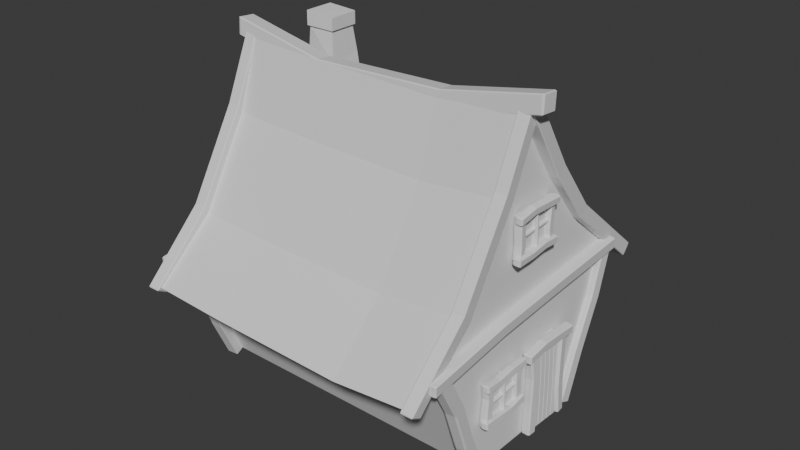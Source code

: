 # Source: lowPolyHouseV1.blend  (saved by Blender 4.2.66; exported with 4.5.12 LTS)
import bpy
from mathutils import Matrix  # noqa: F401  (used for matrix-valued properties, if any)

bpy.ops.wm.read_factory_settings(use_empty=True)
scene = bpy.context.scene
scene.name = 'Scene'

# ---- collections
col_collection = bpy.data.collections.new('Collection'); scene.collection.children.link(col_collection)

# ---- materials (node trees are filled in below, after node groups)
mat_material = bpy.data.materials.new('Material')
mat_material.alpha_threshold = 0.0
mat_material.roughness = 0.5
mat_material.line_color = (0.0, 0.0, 0.0, 1.0)

# ---- material node trees
mat_material.use_nodes = True; mat_material.node_tree.nodes.clear()
_N = mat_material.node_tree.nodes; _L = mat_material.node_tree.links
n0 = _N.new('ShaderNodeOutputMaterial'); n0.name = 'Material Output'; n0.location = (300, 300)
n1 = _N.new('ShaderNodeBsdfPrincipled'); n1.name = 'Principled BSDF'; n1.location = (10, 300)
n1.inputs[3].default_value = 1.45
_L.new(n1.outputs[0], n0.inputs[0])
n0.is_active_output = True

# ---- world
world_world = bpy.data.worlds.new('World'); scene.world = world_world
world_world.use_nodes = True; world_world.node_tree.nodes.clear()
_N = world_world.node_tree.nodes; _L = world_world.node_tree.links
n0 = _N.new('ShaderNodeOutputWorld'); n0.name = 'World Output'; n0.location = (300, 300)
n1 = _N.new('ShaderNodeBackground'); n1.name = 'Background'; n1.location = (10, 300)
n1.inputs[0].default_value = (0.05088, 0.05088, 0.05088, 1.0)
_L.new(n1.outputs[0], n0.inputs[0])
n0.is_active_output = True
world_world.color = (0.05088, 0.05088, 0.05088)
world_world.sun_shadow_jitter_overblur = 0.0

# ---- meshes
me_cube_005 = bpy.data.meshes.new('Cube.005')
me_cube_005.from_pydata([(0.09038, 0.09038, 2.002), (0.09038, 0.09038, 0.001749), (0.09038, -0.09038, 2.002), (0.09038, -0.09038, 0.001749), (-0.09038, 0.09038, 2.002), (-0.09038, 0.09038, 0.001749), (-0.09038, -0.09038, 2.002), (-0.09038, -0.09038, 0.001749), (0.09038, 0.1395, 1.335), (0.09038, 0.09376, 0.6684), (-0.09038, -0.08701, 0.6684), (-0.09038, -0.04127, 1.335), (0.09038, -0.04127, 1.335), (0.09038, -0.08701, 0.6684), (-0.09038, 0.1395, 1.335), (-0.09038, 0.09376, 0.6684)], [], [(0, 4, 6, 2), (12, 2, 6, 11), (11, 6, 4, 14), (5, 1, 3, 7), (8, 0, 2, 12), (14, 4, 0, 8), (5, 15, 9, 1), (15, 14, 8, 9), (1, 9, 13, 3), (9, 8, 12, 13), (7, 10, 15, 5), (10, 11, 14, 15), (3, 13, 10, 7), (13, 12, 11, 10)])
_uv = me_cube_005.uv_layers.new(name='UVMap')
_uv.uv.foreach_set('vector', [0.625, 0.5, 0.875, 0.5, 0.875, 0.75, 0.625, 0.75, 0.5417, 0.75, 0.625, 0.75, 0.625, 1.0, 0.5417, 1.0, 0.5417, 0.0, 0.625, 0.0, 0.625, 0.25, 0.5417, 0.25, 0.125, 0.5, 0.375, 0.5, 0.375, 0.75, 0.125, 0.75, 0.5417, 0.5, 0.625, 0.5, 0.625, 0.75, 0.5417, 0.75, 0.5417, 0.25, 0.625, 0.25, 0.625, 0.5, 0.5417, 0.5, 0.375, 0.25, 0.4583, 0.25, 0.4583, 0.5, 0.375, 0.5, 0.4583, 0.25, 0.5417, 0.25, 0.5417, 0.5, 0.4583, 0.5, 0.375, 0.5, 0.4583, 0.5, 0.4583, 0.75, 0.375, 0.75, 0.4583, 0.5, 0.5417, 0.5, 0.5417, 0.75, 0.4583, 0.75, 0.375, 0.0, 0.4583, 0.0, 0.4583, 0.25, 0.375, 0.25, 0.4583, 0.0, 0.5417, 0.0, 0.5417, 0.25, 0.4583, 0.25, 0.375, 0.75, 0.4583, 0.75, 0.4583, 1.0, 0.375, 1.0, 0.4583, 0.75, 0.5417, 0.75, 0.5417, 1.0, 0.4583, 1.0])
me_cube_005.materials.append(mat_material)
me_cube_005.use_mirror_vertex_groups = False
me_cube_005.update()
me_cube_006 = bpy.data.meshes.new('Cube.006')
me_cube_006.from_pydata([(0.09038, 0.09038, 2.002), (0.09038, 0.09038, 0.001749), (0.09038, -0.09038, 2.002), (0.09038, -0.09038, 0.001749), (-0.09038, 0.09038, 2.002), (-0.09038, 0.09038, 0.001749), (-0.09038, -0.09038, 2.002), (-0.09038, -0.09038, 0.001749), (0.09038, 0.1395, 1.335), (0.09038, 0.09376, 0.6684), (-0.09038, -0.08701, 0.6684), (-0.09038, -0.04127, 1.335), (0.09038, -0.04127, 1.335), (0.09038, -0.08701, 0.6684), (-0.09038, 0.1395, 1.335), (-0.09038, 0.09376, 0.6684)], [], [(0, 4, 6, 2), (12, 2, 6, 11), (11, 6, 4, 14), (5, 1, 3, 7), (8, 0, 2, 12), (14, 4, 0, 8), (5, 15, 9, 1), (15, 14, 8, 9), (1, 9, 13, 3), (9, 8, 12, 13), (7, 10, 15, 5), (10, 11, 14, 15), (3, 13, 10, 7), (13, 12, 11, 10)])
_uv = me_cube_006.uv_layers.new(name='UVMap')
_uv.uv.foreach_set('vector', [0.625, 0.5, 0.875, 0.5, 0.875, 0.75, 0.625, 0.75, 0.5417, 0.75, 0.625, 0.75, 0.625, 1.0, 0.5417, 1.0, 0.5417, 0.0, 0.625, 0.0, 0.625, 0.25, 0.5417, 0.25, 0.125, 0.5, 0.375, 0.5, 0.375, 0.75, 0.125, 0.75, 0.5417, 0.5, 0.625, 0.5, 0.625, 0.75, 0.5417, 0.75, 0.5417, 0.25, 0.625, 0.25, 0.625, 0.5, 0.5417, 0.5, 0.375, 0.25, 0.4583, 0.25, 0.4583, 0.5, 0.375, 0.5, 0.4583, 0.25, 0.5417, 0.25, 0.5417, 0.5, 0.4583, 0.5, 0.375, 0.5, 0.4583, 0.5, 0.4583, 0.75, 0.375, 0.75, 0.4583, 0.5, 0.5417, 0.5, 0.5417, 0.75, 0.4583, 0.75, 0.375, 0.0, 0.4583, 0.0, 0.4583, 0.25, 0.375, 0.25, 0.4583, 0.0, 0.5417, 0.0, 0.5417, 0.25, 0.4583, 0.25, 0.375, 0.75, 0.4583, 0.75, 0.4583, 1.0, 0.375, 1.0, 0.4583, 0.75, 0.5417, 0.75, 0.5417, 1.0, 0.4583, 1.0])
me_cube_006.materials.append(mat_material)
me_cube_006.use_mirror_vertex_groups = False
me_cube_006.update()
me_cube_007 = bpy.data.meshes.new('Cube.007')
me_cube_007.from_pydata([(0.09038, 0.09038, 2.002), (0.09611, 0.02044, 0.07706), (0.09038, -0.09038, 2.002), (0.09611, -0.1603, 0.07706), (-0.09038, 0.09038, 2.002), (-0.08466, 0.02044, 0.07706), (-0.09038, -0.09038, 2.002), (-0.08466, -0.1603, 0.07706), (0.09038, 0.1395, 1.335), (0.09038, 0.09376, 0.6684), (-0.09038, -0.08701, 0.6684), (-0.09038, -0.04127, 1.335), (0.09038, -0.04127, 1.335), (0.09038, -0.08701, 0.6684), (-0.09038, 0.1395, 1.335), (-0.09038, 0.09376, 0.6684)], [], [(0, 4, 6, 2), (12, 2, 6, 11), (11, 6, 4, 14), (5, 1, 3, 7), (8, 0, 2, 12), (14, 4, 0, 8), (5, 15, 9, 1), (15, 14, 8, 9), (1, 9, 13, 3), (9, 8, 12, 13), (7, 10, 15, 5), (10, 11, 14, 15), (3, 13, 10, 7), (13, 12, 11, 10)])
_uv = me_cube_007.uv_layers.new(name='UVMap')
_uv.uv.foreach_set('vector', [0.625, 0.5, 0.875, 0.5, 0.875, 0.75, 0.625, 0.75, 0.5417, 0.75, 0.625, 0.75, 0.625, 1.0, 0.5417, 1.0, 0.5417, 0.0, 0.625, 0.0, 0.625, 0.25, 0.5417, 0.25, 0.125, 0.5, 0.375, 0.5, 0.375, 0.75, 0.125, 0.75, 0.5417, 0.5, 0.625, 0.5, 0.625, 0.75, 0.5417, 0.75, 0.5417, 0.25, 0.625, 0.25, 0.625, 0.5, 0.5417, 0.5, 0.375, 0.25, 0.4583, 0.25, 0.4583, 0.5, 0.375, 0.5, 0.4583, 0.25, 0.5417, 0.25, 0.5417, 0.5, 0.4583, 0.5, 0.375, 0.5, 0.4583, 0.5, 0.4583, 0.75, 0.375, 0.75, 0.4583, 0.5, 0.5417, 0.5, 0.5417, 0.75, 0.4583, 0.75, 0.375, 0.0, 0.4583, 0.0, 0.4583, 0.25, 0.375, 0.25, 0.4583, 0.0, 0.5417, 0.0, 0.5417, 0.25, 0.4583, 0.25, 0.375, 0.75, 0.4583, 0.75, 0.4583, 1.0, 0.375, 1.0, 0.4583, 0.75, 0.5417, 0.75, 0.5417, 1.0, 0.4583, 1.0])
me_cube_007.materials.append(mat_material)
me_cube_007.use_mirror_vertex_groups = False
me_cube_007.update()
me_cube_008 = bpy.data.meshes.new('Cube.008')
me_cube_008.from_pydata([(0.09038, 0.09038, 2.002), (0.1181, 0.2229, -0.3567), (0.09038, -0.09038, 2.002), (0.1181, 0.04209, -0.3567), (-0.09038, 0.09038, 2.002), (-0.06265, 0.2229, -0.3567), (-0.09038, -0.09038, 2.002), (-0.06265, 0.04209, -0.3567), (0.07598, -0.02703, 1.273), (0.07647, -0.04452, 0.6658), (-0.1043, -0.2253, 0.6658), (-0.1048, -0.2078, 1.273), (0.07598, -0.2078, 1.273), (0.07647, -0.2253, 0.6658), (-0.1048, -0.02703, 1.273), (-0.1043, -0.04452, 0.6658), (4.618, -0.2403, 2.064), (4.645, -0.1091, -0.2949), (4.618, -0.4211, 2.064), (4.645, -0.2899, -0.2949), (4.437, -0.2403, 2.064), (4.465, -0.1091, -0.2949), (4.437, -0.4211, 2.064), (4.465, -0.2899, -0.2949), (4.603, -0.3578, 1.336), (4.604, -0.3753, 0.7286), (4.423, -0.556, 0.7286), (4.423, -0.5385, 1.336), (4.603, -0.5385, 1.336), (4.604, -0.556, 0.7286), (4.423, -0.3578, 1.336), (4.423, -0.3753, 0.7286), (0.00596, 0.0152, 1.958), (4.444, -0.309, 2.02), (0.1103, 0.1539, -0.3037), (4.548, -0.1703, -0.2421), (1.211, -0.1353, 1.923), (3.28, -0.257, 1.976), (3.385, -0.1183, -0.2855), (1.315, 0.003393, -0.3384), (0.1039, -0.1238, 0.6511), (0.03096, -0.1048, 1.254), (4.469, -0.429, 1.316), (4.542, -0.448, 0.7127), (1.236, -0.2553, 1.22), (1.309, -0.2743, 0.6164), (3.305, -0.377, 1.272), (3.378, -0.3961, 0.6693)], [], [(0, 4, 6, 2), (12, 2, 6, 11), (11, 6, 4, 14), (5, 1, 3, 7), (8, 0, 2, 12), (14, 4, 0, 8), (5, 15, 9, 1), (15, 14, 8, 9), (1, 9, 13, 3), (9, 8, 12, 13), (7, 10, 15, 5), (10, 11, 14, 15), (3, 13, 10, 7), (13, 12, 11, 10), (16, 20, 22, 18), (28, 18, 22, 27), (27, 22, 20, 30), (21, 17, 19, 23), (24, 16, 18, 28), (30, 20, 16, 24), (21, 31, 25, 17), (31, 30, 24, 25), (17, 25, 29, 19), (25, 24, 28, 29), (23, 26, 31, 21), (26, 27, 30, 31), (19, 29, 26, 23), (29, 28, 27, 26), (47, 43, 35, 38), (40, 45, 39, 34), (45, 47, 38, 39), (36, 37, 46, 44), (44, 46, 47, 45), (32, 36, 44, 41), (41, 44, 45, 40), (37, 33, 42, 46), (46, 42, 43, 47)])
_uv = me_cube_008.uv_layers.new(name='UVMap')
_uv.uv.foreach_set('vector', [0.625, 0.5, 0.875, 0.5, 0.875, 0.75, 0.625, 0.75, 0.5417, 0.75, 0.625, 0.75, 0.625, 1.0, 0.5417, 1.0, 0.5417, 0.0, 0.625, 0.0, 0.625, 0.25, 0.5417, 0.25, 0.125, 0.5, 0.375, 0.5, 0.375, 0.75, 0.125, 0.75, 0.5417, 0.5, 0.625, 0.5, 0.625, 0.75, 0.5417, 0.75, 0.5417, 0.25, 0.625, 0.25, 0.625, 0.5, 0.5417, 0.5, 0.375, 0.25, 0.4583, 0.25, 0.4583, 0.5, 0.375, 0.5, 0.4583, 0.25, 0.5417, 0.25, 0.5417, 0.5, 0.4583, 0.5, 0.375, 0.5, 0.4583, 0.5, 0.4583, 0.75, 0.375, 0.75, 0.4583, 0.5, 0.5417, 0.5, 0.5417, 0.75, 0.4583, 0.75, 0.375, 0.0, 0.4583, 0.0, 0.4583, 0.25, 0.375, 0.25, 0.4583, 0.0, 0.5417, 0.0, 0.5417, 0.25, 0.4583, 0.25, 0.375, 0.75, 0.4583, 0.75, 0.4583, 1.0, 0.375, 1.0, 0.4583, 0.75, 0.5417, 0.75, 0.5417, 1.0, 0.4583, 1.0, 0.625, 0.5, 0.875, 0.5, 0.875, 0.75, 0.625, 0.75, 0.5417, 0.75, 0.625, 0.75, 0.625, 1.0, 0.5417, 1.0, 0.5417, 0.0, 0.625, 0.0, 0.625, 0.25, 0.5417, 0.25, 0.125, 0.5, 0.375, 0.5, 0.375, 0.75, 0.125, 0.75, 0.5417, 0.5, 0.625, 0.5, 0.625, 0.75, 0.5417, 0.75, 0.5417, 0.25, 0.625, 0.25, 0.625, 0.5, 0.5417, 0.5, 0.375, 0.25, 0.4583, 0.25, 0.4583, 0.5, 0.375, 0.5, 0.4583, 0.25, 0.5417, 0.25, 0.5417, 0.5, 0.4583, 0.5, 0.375, 0.5, 0.4583, 0.5, 0.4583, 0.75, 0.375, 0.75, 0.4583, 0.5, 0.5417, 0.5, 0.5417, 0.75, 0.4583, 0.75, 0.375, 0.0, 0.4583, 0.0, 0.4583, 0.25, 0.375, 0.25, 0.4583, 0.0, 0.5417, 0.0, 0.5417, 0.25, 0.4583, 0.25, 0.375, 0.75, 0.4583, 0.75, 0.4583, 1.0, 0.375, 1.0, 0.4583, 0.75, 0.5417, 0.75, 0.5417, 1.0, 0.4583, 1.0, 0.7383, 0.6667, 1.0, 0.6667, 1.0, 1.0, 0.7383, 1.0, 0.0, 0.6667, 0.3333, 0.6667, 0.3333, 1.0, 0.0, 1.0, 0.3333, 0.6667, 0.7383, 0.6667, 0.7383, 1.0, 0.3333, 1.0, 0.3333, 0.0, 0.7383, 0.0, 0.7383, 0.3333, 0.3333, 0.3333, 0.3333, 0.3333, 0.7383, 0.3333, 0.7383, 0.6667, 0.3333, 0.6667, 0.0, 0.0, 0.3333, 0.0, 0.3333, 0.3333, 0.0, 0.3333, 0.0, 0.3333, 0.3333, 0.3333, 0.3333, 0.6667, 0.0, 0.6667, 0.7383, 0.0, 1.0, 0.0, 1.0, 0.3333, 0.7383, 0.3333, 0.7383, 0.3333, 1.0, 0.3333, 1.0, 0.6667, 0.7383, 0.6667])
me_cube_008.materials.append(mat_material)
me_cube_008.use_mirror_vertex_groups = False
me_cube_008.update()
me_cube_010 = bpy.data.meshes.new('Cube.010')
me_cube_010.from_pydata([(0.08643, 0.1318, 1.828), (0.08728, 0.1409, 0.1828), (0.08643, -0.04892, 1.828), (0.08728, -0.03992, 0.1828), (-0.09434, 0.1318, 1.828), (-0.09349, 0.1409, 0.1828), (-0.09434, -0.04892, 1.828), (-0.09349, -0.03992, 0.1828), (0.1055, -0.05662, 1.334), (0.1037, -0.07956, 0.6673), (-0.07702, -0.2603, 0.6673), (-0.07526, -0.2374, 1.334), (0.1055, -0.2374, 1.334), (0.1037, -0.2603, 0.6673), (-0.07526, -0.05662, 1.334), (-0.07702, -0.07956, 0.6673), (-0.8878, -2.067, 1.756), (-0.1834, -3.346, 1.73), (-1.003, -2.131, 1.761), (-0.2985, -3.41, 1.735), (-0.8996, -2.068, 1.693), (-0.1952, -3.347, 1.667), (-1.015, -2.132, 1.698), (-0.3104, -3.411, 1.672), (-0.6217, -2.476, 1.746), (-0.4161, -2.919, 1.739), (-0.543, -2.984, 1.681), (-0.7487, -2.541, 1.688), (-0.7369, -2.54, 1.751), (-0.5312, -2.983, 1.744), (-0.6336, -2.477, 1.683), (-0.4279, -2.92, 1.675), (1.624, -1.695, 1.747), (1.192, -3.289, 1.731), (1.502, -1.662, 1.744), (1.07, -3.255, 1.727), (1.632, -1.695, 1.688), (1.2, -3.288, 1.672), (1.51, -1.662, 1.684), (1.078, -3.255, 1.668), (1.513, -2.235, 1.743), (1.338, -2.758, 1.737), (1.225, -2.725, 1.674), (1.399, -2.202, 1.68), (1.391, -2.202, 1.739), (1.216, -2.725, 1.733), (1.521, -2.235, 1.684), (1.347, -2.758, 1.678), (-1.089, -2.086, 1.765), (1.606, -1.641, 1.767), (-1.068, -2.207, 1.76), (1.627, -1.762, 1.762), (-1.091, -2.075, 1.706), (1.604, -1.63, 1.708), (-1.069, -2.196, 1.701), (1.626, -1.751, 1.703), (-0.1651, -1.889, 1.767), (0.7699, -1.756, 1.767), (0.7895, -1.866, 1.702), (-0.1456, -1.999, 1.703), (-0.1438, -2.01, 1.762), (0.7913, -1.877, 1.761), (-0.1669, -1.878, 1.708), (0.7682, -1.745, 1.708), (0.2957, -2.387, 1.77), (0.9824, -2.323, 1.77), (0.3079, -2.483, 1.766), (0.9947, -2.418, 1.766), (0.2946, -2.379, 1.723), (0.9814, -2.314, 1.724), (0.3069, -2.474, 1.719), (0.9936, -2.41, 1.719), (0.5287, -2.331, 1.771), (0.7681, -2.325, 1.77), (0.7793, -2.412, 1.719), (0.5399, -2.418, 1.72), (0.5409, -2.427, 1.767), (0.7803, -2.42, 1.766), (0.5276, -2.323, 1.725), (0.767, -2.316, 1.724), (0.9395, -3.284, 1.75), (0.8447, -2.361, 1.757), (1.035, -3.272, 1.746), (0.9406, -2.349, 1.753), (0.9318, -3.284, 1.703), (0.837, -2.361, 1.71), (1.028, -3.271, 1.7), (0.9329, -2.348, 1.707), (0.8808, -2.969, 1.753), (0.8561, -2.648, 1.755), (0.9442, -2.635, 1.705), (0.9689, -2.956, 1.703), (0.9766, -2.956, 1.75), (0.9519, -2.636, 1.751), (0.8731, -2.968, 1.707), (0.8483, -2.648, 1.708), (0.4543, -2.381, 1.756), (0.5491, -3.304, 1.751), (0.3585, -2.394, 1.753), (0.4532, -3.317, 1.748), (0.4614, -2.379, 1.71), (0.5562, -3.302, 1.705), (0.3656, -2.392, 1.706), (0.4603, -3.315, 1.701), (0.5212, -2.696, 1.755), (0.5378, -3.017, 1.753), (0.449, -3.027, 1.703), (0.4324, -2.706, 1.706), (0.4253, -2.708, 1.752), (0.4419, -3.029, 1.749), (0.5283, -2.694, 1.709), (0.5449, -3.015, 1.706), (-0.2444, -2.429, 1.754), (-0.2077, -2.868, 1.752), (-0.3236, -2.439, 1.751), (-0.2869, -2.878, 1.749), (-0.2385, -2.428, 1.716), (-0.2018, -2.866, 1.713), (-0.3177, -2.438, 1.713), (-0.281, -2.877, 1.71), (-0.2035, -2.577, 1.754), (-0.2042, -2.731, 1.753), (-0.2775, -2.739, 1.711), (-0.2768, -2.586, 1.713), (-0.2827, -2.588, 1.751), (-0.2834, -2.741, 1.75), (-0.1976, -2.576, 1.716), (-0.1983, -2.729, 1.714), (0.2436, -2.446, 1.766), (-0.3262, -2.499, 1.767), (0.2334, -2.366, 1.763), (-0.3364, -2.42, 1.764), (0.244, -2.451, 1.727), (-0.3259, -2.504, 1.728), (0.2338, -2.371, 1.725), (-0.3361, -2.425, 1.726), (0.04788, -2.461, 1.767), (-0.1484, -2.498, 1.766), (-0.1582, -2.423, 1.725), (0.03806, -2.387, 1.726), (0.03768, -2.382, 1.764), (-0.1586, -2.418, 1.764), (0.04825, -2.466, 1.728), (-0.148, -2.503, 1.728), (0.2729, -2.826, 1.763), (-0.2969, -2.879, 1.764), (0.2627, -2.747, 1.761), (-0.3071, -2.8, 1.762), (0.2733, -2.831, 1.725), (-0.2965, -2.884, 1.726), (0.2631, -2.752, 1.722), (-0.3067, -2.805, 1.723), (0.0796, -2.873, 1.764), (-0.1191, -2.878, 1.764), (-0.1289, -2.803, 1.723), (0.06977, -2.798, 1.723), (0.0694, -2.793, 1.762), (-0.1293, -2.798, 1.761), (0.07997, -2.878, 1.726), (-0.1187, -2.883, 1.725), (0.2095, -2.394, 1.754), (0.2462, -2.833, 1.751), (0.1303, -2.404, 1.751), (0.167, -2.843, 1.748), (0.2154, -2.393, 1.715), (0.2521, -2.831, 1.713), (0.1362, -2.403, 1.712), (0.1729, -2.842, 1.71), (0.2105, -2.545, 1.754), (0.2333, -2.697, 1.752), (0.16, -2.705, 1.711), (0.1371, -2.554, 1.712), (0.1313, -2.556, 1.751), (0.1541, -2.707, 1.749), (0.2163, -2.544, 1.715), (0.2392, -2.695, 1.714), (-0.0339, -2.415, 1.753), (0.01375, -2.852, 1.751), (-0.06768, -2.419, 1.751), (-0.02003, -2.856, 1.749), (-0.02802, -2.413, 1.714), (0.01963, -2.85, 1.712), (-0.0618, -2.417, 1.713), (-0.01415, -2.854, 1.711), (-0.0227, -2.564, 1.753), (-0.001694, -2.716, 1.751), (-0.02959, -2.719, 1.712), (-0.0506, -2.567, 1.713), (-0.05648, -2.569, 1.752), (-0.03547, -2.72, 1.75), (-0.01682, -2.563, 1.715), (0.004185, -2.714, 1.713), (-0.2372, -2.642, 1.746), (0.1997, -2.594, 1.746), (-0.2329, -2.676, 1.744), (0.2041, -2.628, 1.745), (-0.2381, -2.635, 1.707), (0.1989, -2.587, 1.708), (-0.2338, -2.668, 1.706), (0.2032, -2.621, 1.706), (-0.08755, -2.631, 1.747), (0.06409, -2.61, 1.746), (0.06756, -2.636, 1.706), (-0.08409, -2.657, 1.707), (-0.08322, -2.664, 1.745), (0.06842, -2.643, 1.744), (-0.08842, -2.624, 1.708), (0.06323, -2.602, 1.708), (0.4435, -1.344, 1.76), (0.4068, -0.9051, 1.763), (0.5227, -1.334, 1.757), (0.486, -0.8948, 1.76), (0.4371, -1.343, 1.721), (0.4004, -0.9047, 1.725), (0.5163, -1.333, 1.718), (0.4796, -0.8944, 1.722), (0.4027, -1.196, 1.762), (0.4033, -1.042, 1.762), (0.4761, -1.032, 1.721), (0.4754, -1.185, 1.72), (0.4818, -1.186, 1.759), (0.4825, -1.032, 1.759), (0.3963, -1.195, 1.723), (0.3969, -1.042, 1.724), (-0.04432, -1.328, 1.773), (0.5255, -1.275, 1.773), (-0.03415, -1.408, 1.77), (0.5357, -1.354, 1.77), (-0.04518, -1.321, 1.735), (0.5246, -1.268, 1.735), (-0.03502, -1.4, 1.731), (0.5348, -1.347, 1.731), (0.1514, -1.313, 1.774), (0.3477, -1.276, 1.773), (0.357, -1.348, 1.731), (0.1607, -1.385, 1.732), (0.1616, -1.392, 1.77), (0.3578, -1.356, 1.77), (0.1505, -1.305, 1.735), (0.3468, -1.269, 1.735), (-0.07364, -0.9481, 1.775), (0.4962, -0.8946, 1.776), (-0.06348, -1.027, 1.772), (0.5064, -0.9737, 1.772), (-0.07451, -0.9409, 1.737), (0.4953, -0.8874, 1.737), (-0.06435, -1.02, 1.734), (0.5055, -0.9665, 1.734), (0.1197, -0.9014, 1.776), (0.3184, -0.8963, 1.776), (0.3276, -0.9682, 1.734), (0.129, -0.9734, 1.735), (0.1298, -0.9806, 1.773), (0.3285, -0.9754, 1.772), (0.1188, -0.8942, 1.738), (0.3175, -0.8891, 1.737), (-0.01041, -1.379, 1.76), (-0.04712, -0.9401, 1.764), (0.06875, -1.369, 1.757), (0.03204, -0.9299, 1.761), (-0.01681, -1.378, 1.722), (-0.05351, -0.9397, 1.725), (0.06236, -1.368, 1.719), (0.02565, -0.9294, 1.722), (-0.01133, -1.228, 1.762), (-0.03423, -1.076, 1.763), (0.03854, -1.066, 1.721), (0.06144, -1.217, 1.721), (0.06783, -1.218, 1.759), (0.04493, -1.066, 1.76), (-0.01772, -1.227, 1.724), (-0.04062, -1.076, 1.724), (0.233, -1.358, 1.759), (0.1854, -0.9215, 1.763), (0.2668, -1.354, 1.758), (0.2191, -0.9172, 1.761), (0.2266, -1.358, 1.72), (0.179, -0.9211, 1.724), (0.2604, -1.354, 1.719), (0.2127, -0.9167, 1.723), (0.2218, -1.209, 1.761), (0.2008, -1.057, 1.762), (0.2282, -1.052, 1.722), (0.2492, -1.204, 1.722), (0.2556, -1.204, 1.76), (0.2346, -1.053, 1.76), (0.2154, -1.208, 1.723), (0.1944, -1.057, 1.723), (0.4362, -1.131, 1.754), (-0.0007186, -1.179, 1.755), (0.4319, -1.097, 1.753), (-0.005066, -1.145, 1.754), (0.4366, -1.136, 1.716), (-0.0003488, -1.184, 1.717), (0.4323, -1.102, 1.715), (-0.004696, -1.15, 1.716), (0.2866, -1.142, 1.756), (0.1349, -1.163, 1.755), (0.131, -1.134, 1.715), (0.2826, -1.113, 1.716), (0.2822, -1.108, 1.754), (0.1306, -1.129, 1.754), (0.287, -1.147, 1.717), (0.1353, -1.168, 1.717)], [], [(0, 4, 6, 2), (12, 2, 6, 11), (11, 6, 4, 14), (5, 1, 3, 7), (8, 0, 2, 12), (14, 4, 0, 8), (5, 15, 9, 1), (15, 14, 8, 9), (1, 9, 13, 3), (9, 8, 12, 13), (7, 10, 15, 5), (10, 11, 14, 15), (3, 13, 10, 7), (13, 12, 11, 10), (16, 20, 22, 18), (28, 18, 22, 27), (27, 22, 20, 30), (21, 17, 19, 23), (24, 16, 18, 28), (30, 20, 16, 24), (21, 31, 25, 17), (31, 30, 24, 25), (17, 25, 29, 19), (25, 24, 28, 29), (23, 26, 31, 21), (26, 27, 30, 31), (19, 29, 26, 23), (29, 28, 27, 26), (32, 36, 38, 34), (44, 34, 38, 43), (43, 38, 36, 46), (37, 33, 35, 39), (40, 32, 34, 44), (46, 36, 32, 40), (37, 47, 41, 33), (47, 46, 40, 41), (33, 41, 45, 35), (41, 40, 44, 45), (39, 42, 47, 37), (42, 43, 46, 47), (35, 45, 42, 39), (45, 44, 43, 42), (48, 52, 54, 50), (60, 50, 54, 59), (59, 54, 52, 62), (53, 49, 51, 55), (56, 48, 50, 60), (62, 52, 48, 56), (53, 63, 57, 49), (63, 62, 56, 57), (49, 57, 61, 51), (57, 56, 60, 61), (55, 58, 63, 53), (58, 59, 62, 63), (51, 61, 58, 55), (61, 60, 59, 58), (64, 68, 70, 66), (76, 66, 70, 75), (75, 70, 68, 78), (69, 65, 67, 71), (72, 64, 66, 76), (78, 68, 64, 72), (69, 79, 73, 65), (79, 78, 72, 73), (65, 73, 77, 67), (73, 72, 76, 77), (71, 74, 79, 69), (74, 75, 78, 79), (67, 77, 74, 71), (77, 76, 75, 74), (80, 84, 86, 82), (92, 82, 86, 91), (91, 86, 84, 94), (85, 81, 83, 87), (88, 80, 82, 92), (94, 84, 80, 88), (85, 95, 89, 81), (95, 94, 88, 89), (81, 89, 93, 83), (89, 88, 92, 93), (87, 90, 95, 85), (90, 91, 94, 95), (83, 93, 90, 87), (93, 92, 91, 90), (96, 100, 102, 98), (108, 98, 102, 107), (107, 102, 100, 110), (101, 97, 99, 103), (104, 96, 98, 108), (110, 100, 96, 104), (101, 111, 105, 97), (111, 110, 104, 105), (97, 105, 109, 99), (105, 104, 108, 109), (103, 106, 111, 101), (106, 107, 110, 111), (99, 109, 106, 103), (109, 108, 107, 106), (112, 116, 118, 114), (124, 114, 118, 123), (123, 118, 116, 126), (117, 113, 115, 119), (120, 112, 114, 124), (126, 116, 112, 120), (117, 127, 121, 113), (127, 126, 120, 121), (113, 121, 125, 115), (121, 120, 124, 125), (119, 122, 127, 117), (122, 123, 126, 127), (115, 125, 122, 119), (125, 124, 123, 122), (128, 132, 134, 130), (140, 130, 134, 139), (139, 134, 132, 142), (133, 129, 131, 135), (136, 128, 130, 140), (142, 132, 128, 136), (133, 143, 137, 129), (143, 142, 136, 137), (129, 137, 141, 131), (137, 136, 140, 141), (135, 138, 143, 133), (138, 139, 142, 143), (131, 141, 138, 135), (141, 140, 139, 138), (144, 148, 150, 146), (156, 146, 150, 155), (155, 150, 148, 158), (149, 145, 147, 151), (152, 144, 146, 156), (158, 148, 144, 152), (149, 159, 153, 145), (159, 158, 152, 153), (145, 153, 157, 147), (153, 152, 156, 157), (151, 154, 159, 149), (154, 155, 158, 159), (147, 157, 154, 151), (157, 156, 155, 154), (160, 164, 166, 162), (172, 162, 166, 171), (171, 166, 164, 174), (165, 161, 163, 167), (168, 160, 162, 172), (174, 164, 160, 168), (165, 175, 169, 161), (175, 174, 168, 169), (161, 169, 173, 163), (169, 168, 172, 173), (167, 170, 175, 165), (170, 171, 174, 175), (163, 173, 170, 167), (173, 172, 171, 170), (176, 180, 182, 178), (188, 178, 182, 187), (187, 182, 180, 190), (181, 177, 179, 183), (184, 176, 178, 188), (190, 180, 176, 184), (181, 191, 185, 177), (191, 190, 184, 185), (177, 185, 189, 179), (185, 184, 188, 189), (183, 186, 191, 181), (186, 187, 190, 191), (179, 189, 186, 183), (189, 188, 187, 186), (192, 196, 198, 194), (204, 194, 198, 203), (203, 198, 196, 206), (197, 193, 195, 199), (200, 192, 194, 204), (206, 196, 192, 200), (197, 207, 201, 193), (207, 206, 200, 201), (193, 201, 205, 195), (201, 200, 204, 205), (199, 202, 207, 197), (202, 203, 206, 207), (195, 205, 202, 199), (205, 204, 203, 202), (208, 212, 214, 210), (220, 210, 214, 219), (219, 214, 212, 222), (213, 209, 211, 215), (216, 208, 210, 220), (222, 212, 208, 216), (213, 223, 217, 209), (223, 222, 216, 217), (209, 217, 221, 211), (217, 216, 220, 221), (215, 218, 223, 213), (218, 219, 222, 223), (211, 221, 218, 215), (221, 220, 219, 218), (224, 228, 230, 226), (236, 226, 230, 235), (235, 230, 228, 238), (229, 225, 227, 231), (232, 224, 226, 236), (238, 228, 224, 232), (229, 239, 233, 225), (239, 238, 232, 233), (225, 233, 237, 227), (233, 232, 236, 237), (231, 234, 239, 229), (234, 235, 238, 239), (227, 237, 234, 231), (237, 236, 235, 234), (240, 244, 246, 242), (252, 242, 246, 251), (251, 246, 244, 254), (245, 241, 243, 247), (248, 240, 242, 252), (254, 244, 240, 248), (245, 255, 249, 241), (255, 254, 248, 249), (241, 249, 253, 243), (249, 248, 252, 253), (247, 250, 255, 245), (250, 251, 254, 255), (243, 253, 250, 247), (253, 252, 251, 250), (256, 260, 262, 258), (268, 258, 262, 267), (267, 262, 260, 270), (261, 257, 259, 263), (264, 256, 258, 268), (270, 260, 256, 264), (261, 271, 265, 257), (271, 270, 264, 265), (257, 265, 269, 259), (265, 264, 268, 269), (263, 266, 271, 261), (266, 267, 270, 271), (259, 269, 266, 263), (269, 268, 267, 266), (272, 276, 278, 274), (284, 274, 278, 283), (283, 278, 276, 286), (277, 273, 275, 279), (280, 272, 274, 284), (286, 276, 272, 280), (277, 287, 281, 273), (287, 286, 280, 281), (273, 281, 285, 275), (281, 280, 284, 285), (279, 282, 287, 277), (282, 283, 286, 287), (275, 285, 282, 279), (285, 284, 283, 282), (288, 292, 294, 290), (300, 290, 294, 299), (299, 294, 292, 302), (293, 289, 291, 295), (296, 288, 290, 300), (302, 292, 288, 296), (293, 303, 297, 289), (303, 302, 296, 297), (289, 297, 301, 291), (297, 296, 300, 301), (295, 298, 303, 293), (298, 299, 302, 303), (291, 301, 298, 295), (301, 300, 299, 298)])
_uv = me_cube_010.uv_layers.new(name='UVMap')
_uv.uv.foreach_set('vector', [0.625, 0.5, 0.875, 0.5, 0.875, 0.75, 0.625, 0.75, 0.5417, 0.75, 0.625, 0.75, 0.625, 1.0, 0.5417, 1.0, 0.5417, 0.0, 0.625, 0.0, 0.625, 0.25, 0.5417, 0.25, 0.125, 0.5, 0.375, 0.5, 0.375, 0.75, 0.125, 0.75, 0.5417, 0.5, 0.625, 0.5, 0.625, 0.75, 0.5417, 0.75, 0.5417, 0.25, 0.625, 0.25, 0.625, 0.5, 0.5417, 0.5, 0.375, 0.25, 0.4583, 0.25, 0.4583, 0.5, 0.375, 0.5, 0.4583, 0.25, 0.5417, 0.25, 0.5417, 0.5, 0.4583, 0.5, 0.375, 0.5, 0.4583, 0.5, 0.4583, 0.75, 0.375, 0.75, 0.4583, 0.5, 0.5417, 0.5, 0.5417, 0.75, 0.4583, 0.75, 0.375, 0.0, 0.4583, 0.0, 0.4583, 0.25, 0.375, 0.25, 0.4583, 0.0, 0.5417, 0.0, 0.5417, 0.25, 0.4583, 0.25, 0.375, 0.75, 0.4583, 0.75, 0.4583, 1.0, 0.375, 1.0, 0.4583, 0.75, 0.5417, 0.75, 0.5417, 1.0, 0.4583, 1.0, 0.625, 0.5, 0.875, 0.5, 0.875, 0.75, 0.625, 0.75, 0.5417, 0.75, 0.625, 0.75, 0.625, 1.0, 0.5417, 1.0, 0.5417, 0.0, 0.625, 0.0, 0.625, 0.25, 0.5417, 0.25, 0.125, 0.5, 0.375, 0.5, 0.375, 0.75, 0.125, 0.75, 0.5417, 0.5, 0.625, 0.5, 0.625, 0.75, 0.5417, 0.75, 0.5417, 0.25, 0.625, 0.25, 0.625, 0.5, 0.5417, 0.5, 0.375, 0.25, 0.4583, 0.25, 0.4583, 0.5, 0.375, 0.5, 0.4583, 0.25, 0.5417, 0.25, 0.5417, 0.5, 0.4583, 0.5, 0.375, 0.5, 0.4583, 0.5, 0.4583, 0.75, 0.375, 0.75, 0.4583, 0.5, 0.5417, 0.5, 0.5417, 0.75, 0.4583, 0.75, 0.375, 0.0, 0.4583, 0.0, 0.4583, 0.25, 0.375, 0.25, 0.4583, 0.0, 0.5417, 0.0, 0.5417, 0.25, 0.4583, 0.25, 0.375, 0.75, 0.4583, 0.75, 0.4583, 1.0, 0.375, 1.0, 0.4583, 0.75, 0.5417, 0.75, 0.5417, 1.0, 0.4583, 1.0, 0.625, 0.5, 0.875, 0.5, 0.875, 0.75, 0.625, 0.75, 0.5417, 0.75, 0.625, 0.75, 0.625, 1.0, 0.5417, 1.0, 0.5417, 0.0, 0.625, 0.0, 0.625, 0.25, 0.5417, 0.25, 0.125, 0.5, 0.375, 0.5, 0.375, 0.75, 0.125, 0.75, 0.5417, 0.5, 0.625, 0.5, 0.625, 0.75, 0.5417, 0.75, 0.5417, 0.25, 0.625, 0.25, 0.625, 0.5, 0.5417, 0.5, 0.375, 0.25, 0.4583, 0.25, 0.4583, 0.5, 0.375, 0.5, 0.4583, 0.25, 0.5417, 0.25, 0.5417, 0.5, 0.4583, 0.5, 0.375, 0.5, 0.4583, 0.5, 0.4583, 0.75, 0.375, 0.75, 0.4583, 0.5, 0.5417, 0.5, 0.5417, 0.75, 0.4583, 0.75, 0.375, 0.0, 0.4583, 0.0, 0.4583, 0.25, 0.375, 0.25, 0.4583, 0.0, 0.5417, 0.0, 0.5417, 0.25, 0.4583, 0.25, 0.375, 0.75, 0.4583, 0.75, 0.4583, 1.0, 0.375, 1.0, 0.4583, 0.75, 0.5417, 0.75, 0.5417, 1.0, 0.4583, 1.0, 0.625, 0.5, 0.875, 0.5, 0.875, 0.75, 0.625, 0.75, 0.5417, 0.75, 0.625, 0.75, 0.625, 1.0, 0.5417, 1.0, 0.5417, 0.0, 0.625, 0.0, 0.625, 0.25, 0.5417, 0.25, 0.125, 0.5, 0.375, 0.5, 0.375, 0.75, 0.125, 0.75, 0.5417, 0.5, 0.625, 0.5, 0.625, 0.75, 0.5417, 0.75, 0.5417, 0.25, 0.625, 0.25, 0.625, 0.5, 0.5417, 0.5, 0.375, 0.25, 0.4583, 0.25, 0.4583, 0.5, 0.375, 0.5, 0.4583, 0.25, 0.5417, 0.25, 0.5417, 0.5, 0.4583, 0.5, 0.375, 0.5, 0.4583, 0.5, 0.4583, 0.75, 0.375, 0.75, 0.4583, 0.5, 0.5417, 0.5, 0.5417, 0.75, 0.4583, 0.75, 0.375, 0.0, 0.4583, 0.0, 0.4583, 0.25, 0.375, 0.25, 0.4583, 0.0, 0.5417, 0.0, 0.5417, 0.25, 0.4583, 0.25, 0.375, 0.75, 0.4583, 0.75, 0.4583, 1.0, 0.375, 1.0, 0.4583, 0.75, 0.5417, 0.75, 0.5417, 1.0, 0.4583, 1.0, 0.625, 0.5, 0.875, 0.5, 0.875, 0.75, 0.625, 0.75, 0.5417, 0.75, 0.625, 0.75, 0.625, 1.0, 0.5417, 1.0, 0.5417, 0.0, 0.625, 0.0, 0.625, 0.25, 0.5417, 0.25, 0.125, 0.5, 0.375, 0.5, 0.375, 0.75, 0.125, 0.75, 0.5417, 0.5, 0.625, 0.5, 0.625, 0.75, 0.5417, 0.75, 0.5417, 0.25, 0.625, 0.25, 0.625, 0.5, 0.5417, 0.5, 0.375, 0.25, 0.4583, 0.25, 0.4583, 0.5, 0.375, 0.5, 0.4583, 0.25, 0.5417, 0.25, 0.5417, 0.5, 0.4583, 0.5, 0.375, 0.5, 0.4583, 0.5, 0.4583, 0.75, 0.375, 0.75, 0.4583, 0.5, 0.5417, 0.5, 0.5417, 0.75, 0.4583, 0.75, 0.375, 0.0, 0.4583, 0.0, 0.4583, 0.25, 0.375, 0.25, 0.4583, 0.0, 0.5417, 0.0, 0.5417, 0.25, 0.4583, 0.25, 0.375, 0.75, 0.4583, 0.75, 0.4583, 1.0, 0.375, 1.0, 0.4583, 0.75, 0.5417, 0.75, 0.5417, 1.0, 0.4583, 1.0, 0.625, 0.5, 0.875, 0.5, 0.875, 0.75, 0.625, 0.75, 0.5417, 0.75, 0.625, 0.75, 0.625, 1.0, 0.5417, 1.0, 0.5417, 0.0, 0.625, 0.0, 0.625, 0.25, 0.5417, 0.25, 0.125, 0.5, 0.375, 0.5, 0.375, 0.75, 0.125, 0.75, 0.5417, 0.5, 0.625, 0.5, 0.625, 0.75, 0.5417, 0.75, 0.5417, 0.25, 0.625, 0.25, 0.625, 0.5, 0.5417, 0.5, 0.375, 0.25, 0.4583, 0.25, 0.4583, 0.5, 0.375, 0.5, 0.4583, 0.25, 0.5417, 0.25, 0.5417, 0.5, 0.4583, 0.5, 0.375, 0.5, 0.4583, 0.5, 0.4583, 0.75, 0.375, 0.75, 0.4583, 0.5, 0.5417, 0.5, 0.5417, 0.75, 0.4583, 0.75, 0.375, 0.0, 0.4583, 0.0, 0.4583, 0.25, 0.375, 0.25, 0.4583, 0.0, 0.5417, 0.0, 0.5417, 0.25, 0.4583, 0.25, 0.375, 0.75, 0.4583, 0.75, 0.4583, 1.0, 0.375, 1.0, 0.4583, 0.75, 0.5417, 0.75, 0.5417, 1.0, 0.4583, 1.0, 0.625, 0.5, 0.875, 0.5, 0.875, 0.75, 0.625, 0.75, 0.5417, 0.75, 0.625, 0.75, 0.625, 1.0, 0.5417, 1.0, 0.5417, 0.0, 0.625, 0.0, 0.625, 0.25, 0.5417, 0.25, 0.125, 0.5, 0.375, 0.5, 0.375, 0.75, 0.125, 0.75, 0.5417, 0.5, 0.625, 0.5, 0.625, 0.75, 0.5417, 0.75, 0.5417, 0.25, 0.625, 0.25, 0.625, 0.5, 0.5417, 0.5, 0.375, 0.25, 0.4583, 0.25, 0.4583, 0.5, 0.375, 0.5, 0.4583, 0.25, 0.5417, 0.25, 0.5417, 0.5, 0.4583, 0.5, 0.375, 0.5, 0.4583, 0.5, 0.4583, 0.75, 0.375, 0.75, 0.4583, 0.5, 0.5417, 0.5, 0.5417, 0.75, 0.4583, 0.75, 0.375, 0.0, 0.4583, 0.0, 0.4583, 0.25, 0.375, 0.25, 0.4583, 0.0, 0.5417, 0.0, 0.5417, 0.25, 0.4583, 0.25, 0.375, 0.75, 0.4583, 0.75, 0.4583, 1.0, 0.375, 1.0, 0.4583, 0.75, 0.5417, 0.75, 0.5417, 1.0, 0.4583, 1.0, 0.625, 0.5, 0.875, 0.5, 0.875, 0.75, 0.625, 0.75, 0.5417, 0.75, 0.625, 0.75, 0.625, 1.0, 0.5417, 1.0, 0.5417, 0.0, 0.625, 0.0, 0.625, 0.25, 0.5417, 0.25, 0.125, 0.5, 0.375, 0.5, 0.375, 0.75, 0.125, 0.75, 0.5417, 0.5, 0.625, 0.5, 0.625, 0.75, 0.5417, 0.75, 0.5417, 0.25, 0.625, 0.25, 0.625, 0.5, 0.5417, 0.5, 0.375, 0.25, 0.4583, 0.25, 0.4583, 0.5, 0.375, 0.5, 0.4583, 0.25, 0.5417, 0.25, 0.5417, 0.5, 0.4583, 0.5, 0.375, 0.5, 0.4583, 0.5, 0.4583, 0.75, 0.375, 0.75, 0.4583, 0.5, 0.5417, 0.5, 0.5417, 0.75, 0.4583, 0.75, 0.375, 0.0, 0.4583, 0.0, 0.4583, 0.25, 0.375, 0.25, 0.4583, 0.0, 0.5417, 0.0, 0.5417, 0.25, 0.4583, 0.25, 0.375, 0.75, 0.4583, 0.75, 0.4583, 1.0, 0.375, 1.0, 0.4583, 0.75, 0.5417, 0.75, 0.5417, 1.0, 0.4583, 1.0, 0.625, 0.5, 0.875, 0.5, 0.875, 0.75, 0.625, 0.75, 0.5417, 0.75, 0.625, 0.75, 0.625, 1.0, 0.5417, 1.0, 0.5417, 0.0, 0.625, 0.0, 0.625, 0.25, 0.5417, 0.25, 0.125, 0.5, 0.375, 0.5, 0.375, 0.75, 0.125, 0.75, 0.5417, 0.5, 0.625, 0.5, 0.625, 0.75, 0.5417, 0.75, 0.5417, 0.25, 0.625, 0.25, 0.625, 0.5, 0.5417, 0.5, 0.375, 0.25, 0.4583, 0.25, 0.4583, 0.5, 0.375, 0.5, 0.4583, 0.25, 0.5417, 0.25, 0.5417, 0.5, 0.4583, 0.5, 0.375, 0.5, 0.4583, 0.5, 0.4583, 0.75, 0.375, 0.75, 0.4583, 0.5, 0.5417, 0.5, 0.5417, 0.75, 0.4583, 0.75, 0.375, 0.0, 0.4583, 0.0, 0.4583, 0.25, 0.375, 0.25, 0.4583, 0.0, 0.5417, 0.0, 0.5417, 0.25, 0.4583, 0.25, 0.375, 0.75, 0.4583, 0.75, 0.4583, 1.0, 0.375, 1.0, 0.4583, 0.75, 0.5417, 0.75, 0.5417, 1.0, 0.4583, 1.0, 0.625, 0.5, 0.875, 0.5, 0.875, 0.75, 0.625, 0.75, 0.5417, 0.75, 0.625, 0.75, 0.625, 1.0, 0.5417, 1.0, 0.5417, 0.0, 0.625, 0.0, 0.625, 0.25, 0.5417, 0.25, 0.125, 0.5, 0.375, 0.5, 0.375, 0.75, 0.125, 0.75, 0.5417, 0.5, 0.625, 0.5, 0.625, 0.75, 0.5417, 0.75, 0.5417, 0.25, 0.625, 0.25, 0.625, 0.5, 0.5417, 0.5, 0.375, 0.25, 0.4583, 0.25, 0.4583, 0.5, 0.375, 0.5, 0.4583, 0.25, 0.5417, 0.25, 0.5417, 0.5, 0.4583, 0.5, 0.375, 0.5, 0.4583, 0.5, 0.4583, 0.75, 0.375, 0.75, 0.4583, 0.5, 0.5417, 0.5, 0.5417, 0.75, 0.4583, 0.75, 0.375, 0.0, 0.4583, 0.0, 0.4583, 0.25, 0.375, 0.25, 0.4583, 0.0, 0.5417, 0.0, 0.5417, 0.25, 0.4583, 0.25, 0.375, 0.75, 0.4583, 0.75, 0.4583, 1.0, 0.375, 1.0, 0.4583, 0.75, 0.5417, 0.75, 0.5417, 1.0, 0.4583, 1.0, 0.625, 0.5, 0.875, 0.5, 0.875, 0.75, 0.625, 0.75, 0.5417, 0.75, 0.625, 0.75, 0.625, 1.0, 0.5417, 1.0, 0.5417, 0.0, 0.625, 0.0, 0.625, 0.25, 0.5417, 0.25, 0.125, 0.5, 0.375, 0.5, 0.375, 0.75, 0.125, 0.75, 0.5417, 0.5, 0.625, 0.5, 0.625, 0.75, 0.5417, 0.75, 0.5417, 0.25, 0.625, 0.25, 0.625, 0.5, 0.5417, 0.5, 0.375, 0.25, 0.4583, 0.25, 0.4583, 0.5, 0.375, 0.5, 0.4583, 0.25, 0.5417, 0.25, 0.5417, 0.5, 0.4583, 0.5, 0.375, 0.5, 0.4583, 0.5, 0.4583, 0.75, 0.375, 0.75, 0.4583, 0.5, 0.5417, 0.5, 0.5417, 0.75, 0.4583, 0.75, 0.375, 0.0, 0.4583, 0.0, 0.4583, 0.25, 0.375, 0.25, 0.4583, 0.0, 0.5417, 0.0, 0.5417, 0.25, 0.4583, 0.25, 0.375, 0.75, 0.4583, 0.75, 0.4583, 1.0, 0.375, 1.0, 0.4583, 0.75, 0.5417, 0.75, 0.5417, 1.0, 0.4583, 1.0, 0.625, 0.5, 0.875, 0.5, 0.875, 0.75, 0.625, 0.75, 0.5417, 0.75, 0.625, 0.75, 0.625, 1.0, 0.5417, 1.0, 0.5417, 0.0, 0.625, 0.0, 0.625, 0.25, 0.5417, 0.25, 0.125, 0.5, 0.375, 0.5, 0.375, 0.75, 0.125, 0.75, 0.5417, 0.5, 0.625, 0.5, 0.625, 0.75, 0.5417, 0.75, 0.5417, 0.25, 0.625, 0.25, 0.625, 0.5, 0.5417, 0.5, 0.375, 0.25, 0.4583, 0.25, 0.4583, 0.5, 0.375, 0.5, 0.4583, 0.25, 0.5417, 0.25, 0.5417, 0.5, 0.4583, 0.5, 0.375, 0.5, 0.4583, 0.5, 0.4583, 0.75, 0.375, 0.75, 0.4583, 0.5, 0.5417, 0.5, 0.5417, 0.75, 0.4583, 0.75, 0.375, 0.0, 0.4583, 0.0, 0.4583, 0.25, 0.375, 0.25, 0.4583, 0.0, 0.5417, 0.0, 0.5417, 0.25, 0.4583, 0.25, 0.375, 0.75, 0.4583, 0.75, 0.4583, 1.0, 0.375, 1.0, 0.4583, 0.75, 0.5417, 0.75, 0.5417, 1.0, 0.4583, 1.0, 0.625, 0.5, 0.875, 0.5, 0.875, 0.75, 0.625, 0.75, 0.5417, 0.75, 0.625, 0.75, 0.625, 1.0, 0.5417, 1.0, 0.5417, 0.0, 0.625, 0.0, 0.625, 0.25, 0.5417, 0.25, 0.125, 0.5, 0.375, 0.5, 0.375, 0.75, 0.125, 0.75, 0.5417, 0.5, 0.625, 0.5, 0.625, 0.75, 0.5417, 0.75, 0.5417, 0.25, 0.625, 0.25, 0.625, 0.5, 0.5417, 0.5, 0.375, 0.25, 0.4583, 0.25, 0.4583, 0.5, 0.375, 0.5, 0.4583, 0.25, 0.5417, 0.25, 0.5417, 0.5, 0.4583, 0.5, 0.375, 0.5, 0.4583, 0.5, 0.4583, 0.75, 0.375, 0.75, 0.4583, 0.5, 0.5417, 0.5, 0.5417, 0.75, 0.4583, 0.75, 0.375, 0.0, 0.4583, 0.0, 0.4583, 0.25, 0.375, 0.25, 0.4583, 0.0, 0.5417, 0.0, 0.5417, 0.25, 0.4583, 0.25, 0.375, 0.75, 0.4583, 0.75, 0.4583, 1.0, 0.375, 1.0, 0.4583, 0.75, 0.5417, 0.75, 0.5417, 1.0, 0.4583, 1.0, 0.625, 0.5, 0.875, 0.5, 0.875, 0.75, 0.625, 0.75, 0.5417, 0.75, 0.625, 0.75, 0.625, 1.0, 0.5417, 1.0, 0.5417, 0.0, 0.625, 0.0, 0.625, 0.25, 0.5417, 0.25, 0.125, 0.5, 0.375, 0.5, 0.375, 0.75, 0.125, 0.75, 0.5417, 0.5, 0.625, 0.5, 0.625, 0.75, 0.5417, 0.75, 0.5417, 0.25, 0.625, 0.25, 0.625, 0.5, 0.5417, 0.5, 0.375, 0.25, 0.4583, 0.25, 0.4583, 0.5, 0.375, 0.5, 0.4583, 0.25, 0.5417, 0.25, 0.5417, 0.5, 0.4583, 0.5, 0.375, 0.5, 0.4583, 0.5, 0.4583, 0.75, 0.375, 0.75, 0.4583, 0.5, 0.5417, 0.5, 0.5417, 0.75, 0.4583, 0.75, 0.375, 0.0, 0.4583, 0.0, 0.4583, 0.25, 0.375, 0.25, 0.4583, 0.0, 0.5417, 0.0, 0.5417, 0.25, 0.4583, 0.25, 0.375, 0.75, 0.4583, 0.75, 0.4583, 1.0, 0.375, 1.0, 0.4583, 0.75, 0.5417, 0.75, 0.5417, 1.0, 0.4583, 1.0, 0.625, 0.5, 0.875, 0.5, 0.875, 0.75, 0.625, 0.75, 0.5417, 0.75, 0.625, 0.75, 0.625, 1.0, 0.5417, 1.0, 0.5417, 0.0, 0.625, 0.0, 0.625, 0.25, 0.5417, 0.25, 0.125, 0.5, 0.375, 0.5, 0.375, 0.75, 0.125, 0.75, 0.5417, 0.5, 0.625, 0.5, 0.625, 0.75, 0.5417, 0.75, 0.5417, 0.25, 0.625, 0.25, 0.625, 0.5, 0.5417, 0.5, 0.375, 0.25, 0.4583, 0.25, 0.4583, 0.5, 0.375, 0.5, 0.4583, 0.25, 0.5417, 0.25, 0.5417, 0.5, 0.4583, 0.5, 0.375, 0.5, 0.4583, 0.5, 0.4583, 0.75, 0.375, 0.75, 0.4583, 0.5, 0.5417, 0.5, 0.5417, 0.75, 0.4583, 0.75, 0.375, 0.0, 0.4583, 0.0, 0.4583, 0.25, 0.375, 0.25, 0.4583, 0.0, 0.5417, 0.0, 0.5417, 0.25, 0.4583, 0.25, 0.375, 0.75, 0.4583, 0.75, 0.4583, 1.0, 0.375, 1.0, 0.4583, 0.75, 0.5417, 0.75, 0.5417, 1.0, 0.4583, 1.0, 0.625, 0.5, 0.875, 0.5, 0.875, 0.75, 0.625, 0.75, 0.5417, 0.75, 0.625, 0.75, 0.625, 1.0, 0.5417, 1.0, 0.5417, 0.0, 0.625, 0.0, 0.625, 0.25, 0.5417, 0.25, 0.125, 0.5, 0.375, 0.5, 0.375, 0.75, 0.125, 0.75, 0.5417, 0.5, 0.625, 0.5, 0.625, 0.75, 0.5417, 0.75, 0.5417, 0.25, 0.625, 0.25, 0.625, 0.5, 0.5417, 0.5, 0.375, 0.25, 0.4583, 0.25, 0.4583, 0.5, 0.375, 0.5, 0.4583, 0.25, 0.5417, 0.25, 0.5417, 0.5, 0.4583, 0.5, 0.375, 0.5, 0.4583, 0.5, 0.4583, 0.75, 0.375, 0.75, 0.4583, 0.5, 0.5417, 0.5, 0.5417, 0.75, 0.4583, 0.75, 0.375, 0.0, 0.4583, 0.0, 0.4583, 0.25, 0.375, 0.25, 0.4583, 0.0, 0.5417, 0.0, 0.5417, 0.25, 0.4583, 0.25, 0.375, 0.75, 0.4583, 0.75, 0.4583, 1.0, 0.375, 1.0, 0.4583, 0.75, 0.5417, 0.75, 0.5417, 1.0, 0.4583, 1.0, 0.625, 0.5, 0.875, 0.5, 0.875, 0.75, 0.625, 0.75, 0.5417, 0.75, 0.625, 0.75, 0.625, 1.0, 0.5417, 1.0, 0.5417, 0.0, 0.625, 0.0, 0.625, 0.25, 0.5417, 0.25, 0.125, 0.5, 0.375, 0.5, 0.375, 0.75, 0.125, 0.75, 0.5417, 0.5, 0.625, 0.5, 0.625, 0.75, 0.5417, 0.75, 0.5417, 0.25, 0.625, 0.25, 0.625, 0.5, 0.5417, 0.5, 0.375, 0.25, 0.4583, 0.25, 0.4583, 0.5, 0.375, 0.5, 0.4583, 0.25, 0.5417, 0.25, 0.5417, 0.5, 0.4583, 0.5, 0.375, 0.5, 0.4583, 0.5, 0.4583, 0.75, 0.375, 0.75, 0.4583, 0.5, 0.5417, 0.5, 0.5417, 0.75, 0.4583, 0.75, 0.375, 0.0, 0.4583, 0.0, 0.4583, 0.25, 0.375, 0.25, 0.4583, 0.0, 0.5417, 0.0, 0.5417, 0.25, 0.4583, 0.25, 0.375, 0.75, 0.4583, 0.75, 0.4583, 1.0, 0.375, 1.0, 0.4583, 0.75, 0.5417, 0.75, 0.5417, 1.0, 0.4583, 1.0, 0.625, 0.5, 0.875, 0.5, 0.875, 0.75, 0.625, 0.75, 0.5417, 0.75, 0.625, 0.75, 0.625, 1.0, 0.5417, 1.0, 0.5417, 0.0, 0.625, 0.0, 0.625, 0.25, 0.5417, 0.25, 0.125, 0.5, 0.375, 0.5, 0.375, 0.75, 0.125, 0.75, 0.5417, 0.5, 0.625, 0.5, 0.625, 0.75, 0.5417, 0.75, 0.5417, 0.25, 0.625, 0.25, 0.625, 0.5, 0.5417, 0.5, 0.375, 0.25, 0.4583, 0.25, 0.4583, 0.5, 0.375, 0.5, 0.4583, 0.25, 0.5417, 0.25, 0.5417, 0.5, 0.4583, 0.5, 0.375, 0.5, 0.4583, 0.5, 0.4583, 0.75, 0.375, 0.75, 0.4583, 0.5, 0.5417, 0.5, 0.5417, 0.75, 0.4583, 0.75, 0.375, 0.0, 0.4583, 0.0, 0.4583, 0.25, 0.375, 0.25, 0.4583, 0.0, 0.5417, 0.0, 0.5417, 0.25, 0.4583, 0.25, 0.375, 0.75, 0.4583, 0.75, 0.4583, 1.0, 0.375, 1.0, 0.4583, 0.75, 0.5417, 0.75, 0.5417, 1.0, 0.4583, 1.0, 0.625, 0.5, 0.875, 0.5, 0.875, 0.75, 0.625, 0.75, 0.5417, 0.75, 0.625, 0.75, 0.625, 1.0, 0.5417, 1.0, 0.5417, 0.0, 0.625, 0.0, 0.625, 0.25, 0.5417, 0.25, 0.125, 0.5, 0.375, 0.5, 0.375, 0.75, 0.125, 0.75, 0.5417, 0.5, 0.625, 0.5, 0.625, 0.75, 0.5417, 0.75, 0.5417, 0.25, 0.625, 0.25, 0.625, 0.5, 0.5417, 0.5, 0.375, 0.25, 0.4583, 0.25, 0.4583, 0.5, 0.375, 0.5, 0.4583, 0.25, 0.5417, 0.25, 0.5417, 0.5, 0.4583, 0.5, 0.375, 0.5, 0.4583, 0.5, 0.4583, 0.75, 0.375, 0.75, 0.4583, 0.5, 0.5417, 0.5, 0.5417, 0.75, 0.4583, 0.75, 0.375, 0.0, 0.4583, 0.0, 0.4583, 0.25, 0.375, 0.25, 0.4583, 0.0, 0.5417, 0.0, 0.5417, 0.25, 0.4583, 0.25, 0.375, 0.75, 0.4583, 0.75, 0.4583, 1.0, 0.375, 1.0, 0.4583, 0.75, 0.5417, 0.75, 0.5417, 1.0, 0.4583, 1.0])
me_cube_010.materials.append(mat_material)
me_cube_010.use_mirror_vertex_groups = False
me_cube_010.update()
me_plane_002 = bpy.data.meshes.new('Plane.002')
me_plane_002.from_pydata([(-1.0, -1.887, 0.0), (0.943, -1.078, 4.305e-09), (-1.284, 1.714, 2.141e-08), (0.9765, 1.0, 1.777e-09)], [], [(0, 1, 3, 2)])
_uv = me_plane_002.uv_layers.new(name='UVMap')
_uv.uv.foreach_set('vector', [0.0, 0.0, 1.0, 0.0, 1.0, 1.0, 0.0, 1.0])
me_plane_002.update()
me_plane_003 = bpy.data.meshes.new('Plane.003')
me_plane_003.from_pydata([(-1.309, -1.818, -1.016e-09), (0.943, -1.078, 4.305e-09), (-0.9573, 1.873, -0.02763), (0.9765, 1.0, 1.777e-09)], [], [(0, 1, 3, 2)])
_uv = me_plane_003.uv_layers.new(name='UVMap')
_uv.uv.foreach_set('vector', [0.0, 0.0, 1.0, 0.0, 1.0, 1.0, 0.0, 1.0])
me_plane_003.update()
me_plane_004 = bpy.data.meshes.new('Plane.004')
me_plane_004.from_pydata([(-1.907, -0.2992, 6.85e-08), (0.8296, -1.986, 1.287e-08), (-1.841, -0.1001, 6.35e-08), (0.5134, 1.851, 3.674e-08), (-0.5199, -1.02, 3.926e-08), (-0.4087, 0.7807, 3.086e-08)], [], [(4, 1, 3, 5), (0, 4, 5, 2)])
_uv = me_plane_004.uv_layers.new(name='UVMap')
_uv.uv.foreach_set('vector', [0.5, 0.0, 1.0, 0.0, 1.0, 1.0, 0.5, 1.0, 0.0, 0.0, 0.5, 0.0, 0.5, 1.0, 0.0, 1.0])
me_plane_004.update()
me_plane_005 = bpy.data.meshes.new('Plane.005')
me_plane_005.from_pydata([(-1.907, 0.2127, 2.353e-07), (0.5224, -1.875, 2.561e-08), (-1.841, 0.3725, 2.175e-07), (0.8872, 2.013, 0.07576), (-0.3231, -0.8384, 1.131e-07), (-0.42, 1.116, 0.005342)], [], [(4, 1, 3, 5), (0, 4, 5, 2)])
_uv = me_plane_005.uv_layers.new(name='UVMap')
_uv.uv.foreach_set('vector', [0.5, 0.0, 1.0, 0.0, 1.0, 1.0, 0.5, 1.0, 0.0, 0.0, 0.5, 0.0, 0.5, 1.0, 0.0, 1.0])
me_plane_005.update()
me_plane_006 = bpy.data.meshes.new('Plane.006')
me_plane_006.from_pydata([(-0.9842, -1.28, 0.886), (0.943, -1.283, -9.547e-08), (-0.9704, 3.291, 0.9043), (0.9765, 3.268, 1.11e-06)], [], [(0, 1, 3, 2)])
_uv = me_plane_006.uv_layers.new(name='UVMap')
_uv.uv.foreach_set('vector', [0.0, 0.0, 1.0, 0.0, 1.0, 1.0, 0.0, 1.0])
me_plane_006.update()
me_cube_011 = bpy.data.meshes.new('Cube.011')
me_cube_011.from_pydata([(0.09038, 0.09038, 2.002), (0.09215, 0.00347, -0.2633), (0.09038, -0.09038, 2.002), (0.09215, -0.1773, -0.2633), (-0.09038, 0.09038, 2.002), (-0.08862, 0.00347, -0.2633), (-0.09038, -0.09038, 2.002), (-0.08862, -0.1773, -0.2633), (0.09846, 0.2348, 1.375), (0.1147, 0.2649, 0.4935), (-0.06606, 0.08415, 0.4935), (-0.08231, 0.05403, 1.375), (0.09846, 0.05403, 1.375), (0.1147, 0.08415, 0.4935), (-0.08231, 0.2348, 1.375), (-0.06606, 0.2649, 0.4935), (-4.417, 0.4196, 1.939), (-4.415, 0.3327, -0.3258), (-4.417, 0.2389, 1.939), (-4.415, 0.152, -0.3258), (-4.597, 0.4196, 1.939), (-4.596, 0.3327, -0.3258), (-4.597, 0.2389, 1.939), (-4.596, 0.152, -0.3258), (-4.409, 0.564, 1.312), (-4.392, 0.5942, 0.431), (-4.573, 0.4134, 0.431), (-4.589, 0.3833, 1.312), (-4.409, 0.3833, 1.312), (-4.392, 0.4134, 0.431), (-4.589, 0.564, 1.312), (-4.573, 0.5942, 0.431), (-0.07002, -0.05806, 1.934), (-4.508, 0.2661, 1.872), (0.01007, -0.1211, -0.2337), (-4.428, 0.2031, -0.2953), (-1.272, 0.07975, 1.859), (-3.343, 0.2075, 1.858), (-3.263, 0.1444, -0.3096), (-1.192, 0.01667, -0.3081), (-0.03086, 0.1933, 0.4571), (-0.03289, 0.1625, 1.336), (-4.471, 0.4867, 1.274), (-4.469, 0.5175, 0.3956), (-1.235, 0.3003, 1.261), (-1.233, 0.3311, 0.3827), (-3.306, 0.428, 1.26), (-3.304, 0.4588, 0.3812)], [], [(0, 4, 6, 2), (12, 2, 6, 11), (11, 6, 4, 14), (5, 1, 3, 7), (8, 0, 2, 12), (14, 4, 0, 8), (5, 15, 9, 1), (15, 14, 8, 9), (1, 9, 13, 3), (9, 8, 12, 13), (7, 10, 15, 5), (10, 11, 14, 15), (3, 13, 10, 7), (13, 12, 11, 10), (16, 20, 22, 18), (28, 18, 22, 27), (27, 22, 20, 30), (21, 17, 19, 23), (24, 16, 18, 28), (30, 20, 16, 24), (21, 31, 25, 17), (31, 30, 24, 25), (17, 25, 29, 19), (25, 24, 28, 29), (23, 26, 31, 21), (26, 27, 30, 31), (19, 29, 26, 23), (29, 28, 27, 26), (47, 43, 35, 38), (40, 45, 39, 34), (45, 47, 38, 39), (36, 37, 46, 44), (44, 46, 47, 45), (32, 36, 44, 41), (41, 44, 45, 40), (37, 33, 42, 46), (46, 42, 43, 47)])
_uv = me_cube_011.uv_layers.new(name='UVMap')
_uv.uv.foreach_set('vector', [0.625, 0.5, 0.875, 0.5, 0.875, 0.75, 0.625, 0.75, 0.5417, 0.75, 0.625, 0.75, 0.625, 1.0, 0.5417, 1.0, 0.5417, 0.0, 0.625, 0.0, 0.625, 0.25, 0.5417, 0.25, 0.125, 0.5, 0.375, 0.5, 0.375, 0.75, 0.125, 0.75, 0.5417, 0.5, 0.625, 0.5, 0.625, 0.75, 0.5417, 0.75, 0.5417, 0.25, 0.625, 0.25, 0.625, 0.5, 0.5417, 0.5, 0.375, 0.25, 0.4583, 0.25, 0.4583, 0.5, 0.375, 0.5, 0.4583, 0.25, 0.5417, 0.25, 0.5417, 0.5, 0.4583, 0.5, 0.375, 0.5, 0.4583, 0.5, 0.4583, 0.75, 0.375, 0.75, 0.4583, 0.5, 0.5417, 0.5, 0.5417, 0.75, 0.4583, 0.75, 0.375, 0.0, 0.4583, 0.0, 0.4583, 0.25, 0.375, 0.25, 0.4583, 0.0, 0.5417, 0.0, 0.5417, 0.25, 0.4583, 0.25, 0.375, 0.75, 0.4583, 0.75, 0.4583, 1.0, 0.375, 1.0, 0.4583, 0.75, 0.5417, 0.75, 0.5417, 1.0, 0.4583, 1.0, 0.625, 0.5, 0.875, 0.5, 0.875, 0.75, 0.625, 0.75, 0.5417, 0.75, 0.625, 0.75, 0.625, 1.0, 0.5417, 1.0, 0.5417, 0.0, 0.625, 0.0, 0.625, 0.25, 0.5417, 0.25, 0.125, 0.5, 0.375, 0.5, 0.375, 0.75, 0.125, 0.75, 0.5417, 0.5, 0.625, 0.5, 0.625, 0.75, 0.5417, 0.75, 0.5417, 0.25, 0.625, 0.25, 0.625, 0.5, 0.5417, 0.5, 0.375, 0.25, 0.4583, 0.25, 0.4583, 0.5, 0.375, 0.5, 0.4583, 0.25, 0.5417, 0.25, 0.5417, 0.5, 0.4583, 0.5, 0.375, 0.5, 0.4583, 0.5, 0.4583, 0.75, 0.375, 0.75, 0.4583, 0.5, 0.5417, 0.5, 0.5417, 0.75, 0.4583, 0.75, 0.375, 0.0, 0.4583, 0.0, 0.4583, 0.25, 0.375, 0.25, 0.4583, 0.0, 0.5417, 0.0, 0.5417, 0.25, 0.4583, 0.25, 0.375, 0.75, 0.4583, 0.75, 0.4583, 1.0, 0.375, 1.0, 0.4583, 0.75, 0.5417, 0.75, 0.5417, 1.0, 0.4583, 1.0, 0.7383, 0.7483, 1.0, 0.7483, 1.0, 1.0, 0.7383, 1.0, 0.0, 0.7483, 0.3333, 0.7483, 0.3333, 1.0, 0.0, 1.0, 0.3333, 0.7483, 0.7383, 0.7483, 0.7383, 1.0, 0.3333, 1.0, 0.3333, 0.0, 0.7383, 0.0, 0.7383, 0.3333, 0.3333, 0.3333, 0.3333, 0.3333, 0.7383, 0.3333, 0.7383, 0.7483, 0.3333, 0.7483, 0.0, 0.0, 0.3333, 0.0, 0.3333, 0.3333, 0.0, 0.3333, 0.0, 0.3333, 0.3333, 0.3333, 0.3333, 0.7483, 0.0, 0.7483, 0.7383, 0.0, 1.0, 0.0, 1.0, 0.3333, 0.7383, 0.3333, 0.7383, 0.3333, 1.0, 0.3333, 1.0, 0.7483, 0.7383, 0.7483])
me_cube_011.materials.append(mat_material)
me_cube_011.use_mirror_vertex_groups = False
me_cube_011.update()
me_plane_007 = bpy.data.meshes.new('Plane.007')
me_plane_007.from_pydata([(-1.255, -2.42, 1.801), (0.943, -2.394, 1.036), (-1.265, 2.168, 1.758), (0.9765, 2.168, 0.9734)], [], [(0, 1, 3, 2)])
_uv = me_plane_007.uv_layers.new(name='UVMap')
_uv.uv.foreach_set('vector', [0.0, 0.0, 1.0, 0.0, 1.0, 1.0, 0.0, 1.0])
me_plane_007.update()
me_cube_012 = bpy.data.meshes.new('Cube.012')
me_cube_012.from_pydata([(-1.0, -1.23, -5.507), (-1.13, -1.361, 4.395), (-1.0, 0.7696, -5.507), (-1.13, 0.8998, 4.399), (1.0, -1.23, -5.507), (1.13, -1.361, 4.237), (1.0, 0.7696, -5.507), (1.13, 0.8998, 4.281), (-1.413, -1.644, -4.604), (-1.333, -1.564, -1.101), (-1.197, -1.18, 1.809), (-1.0, -1.23, 3.304), (-1.0, 0.7696, 3.304), (-1.197, 0.9695, 1.11), (-1.333, 1.103, -1.101), (-1.413, 1.183, -4.604), (1.0, 0.7696, 3.304), (1.197, 0.9695, 1.542), (1.333, 1.103, -1.101), (1.413, 1.183, -4.604), (1.0, -1.23, 3.304), (1.197, -1.424, 1.11), (1.333, -1.564, -1.101), (1.413, -1.644, -4.604), (-1.13, -1.361, 3.356), (-1.13, 0.8998, 3.356), (1.13, 0.8998, 3.356), (1.13, -1.361, 3.356), (-1.142, -1.394, 0.3538), (-1.142, 1.014, 0.004264), (1.388, 1.014, 0.2205), (1.388, -1.517, 0.004264)], [], [(24, 1, 3, 25), (25, 3, 7, 26), (26, 7, 5, 27), (27, 5, 1, 24), (2, 6, 4, 0), (7, 3, 1, 5), (4, 23, 8, 0), (23, 22, 9, 8), (31, 21, 10, 28), (21, 20, 11, 10), (6, 19, 23, 4), (19, 18, 22, 23), (30, 17, 21, 31), (17, 16, 20, 21), (2, 15, 19, 6), (15, 14, 18, 19), (29, 13, 17, 30), (13, 12, 16, 17), (0, 8, 15, 2), (8, 9, 14, 15), (28, 10, 13, 29), (10, 11, 12, 13), (20, 27, 24, 11), (16, 26, 27, 20), (12, 25, 26, 16), (11, 24, 25, 12), (9, 28, 29, 14), (14, 29, 30, 18), (18, 30, 31, 22), (22, 31, 28, 9)])
_uv = me_cube_012.uv_layers.new(name='UVMap')
_uv.uv.foreach_set('vector', [0.5836, 0.0, 0.625, 0.0, 0.625, 0.25, 0.5836, 0.25, 0.5836, 0.25, 0.625, 0.25, 0.625, 0.5, 0.5836, 0.5, 0.5836, 0.5, 0.625, 0.5, 0.625, 0.75, 0.5836, 0.75, 0.5836, 0.75, 0.625, 0.75, 0.625, 1.0, 0.5836, 1.0, 0.125, 0.5, 0.375, 0.5, 0.375, 0.75, 0.125, 0.75, 0.625, 0.5, 0.875, 0.5, 0.875, 0.75, 0.625, 0.75, 0.375, 0.75, 0.425, 0.75, 0.425, 1.0, 0.375, 1.0, 0.425, 0.75, 0.475, 0.75, 0.475, 1.0, 0.425, 1.0, 0.5, 0.75, 0.525, 0.75, 0.525, 1.0, 0.5, 1.0, 0.525, 0.75, 0.575, 0.75, 0.575, 1.0, 0.525, 1.0, 0.375, 0.5, 0.425, 0.5, 0.425, 0.75, 0.375, 0.75, 0.425, 0.5, 0.475, 0.5, 0.475, 0.75, 0.425, 0.75, 0.5, 0.5, 0.525, 0.5, 0.525, 0.75, 0.5, 0.75, 0.525, 0.5, 0.575, 0.5, 0.575, 0.75, 0.525, 0.75, 0.375, 0.25, 0.425, 0.25, 0.425, 0.5, 0.375, 0.5, 0.425, 0.25, 0.475, 0.25, 0.475, 0.5, 0.425, 0.5, 0.5, 0.25, 0.525, 0.25, 0.525, 0.5, 0.5, 0.5, 0.525, 0.25, 0.575, 0.25, 0.575, 0.5, 0.525, 0.5, 0.375, 0.0, 0.425, 0.0, 0.425, 0.25, 0.375, 0.25, 0.425, 0.0, 0.475, 0.0, 0.475, 0.25, 0.425, 0.25, 0.5, 0.0, 0.525, 0.0, 0.525, 0.25, 0.5, 0.25, 0.525, 0.0, 0.575, 0.0, 0.575, 0.25, 0.525, 0.25, 0.575, 0.75, 0.5836, 0.75, 0.5836, 1.0, 0.575, 1.0, 0.575, 0.5, 0.5836, 0.5, 0.5836, 0.75, 0.575, 0.75, 0.575, 0.25, 0.5836, 0.25, 0.5836, 0.5, 0.575, 0.5, 0.575, 0.0, 0.5836, 0.0, 0.5836, 0.25, 0.575, 0.25, 0.475, 0.0, 0.5, 0.0, 0.5, 0.25, 0.475, 0.25, 0.475, 0.25, 0.5, 0.25, 0.5, 0.5, 0.475, 0.5, 0.475, 0.5, 0.5, 0.5, 0.5, 0.75, 0.475, 0.75, 0.475, 0.75, 0.5, 0.75, 0.5, 1.0, 0.475, 1.0])
me_cube_012.update()
me_plane_008 = bpy.data.meshes.new('Plane.008')
me_plane_008.from_pydata([(-1.0, -1.0, 0.0), (1.0, -1.0, 0.0), (-1.0, 1.0, 0.0), (1.0, 1.0, 0.0)], [], [(0, 1, 3, 2)])
_uv = me_plane_008.uv_layers.new(name='UVMap')
_uv.uv.foreach_set('vector', [0.0, 0.0, 1.0, 0.0, 1.0, 1.0, 0.0, 1.0])
me_plane_008.update()
me_plane_009 = bpy.data.meshes.new('Plane.009')
me_plane_009.from_pydata([(-1.0, -1.0, 0.0), (1.0, -1.0, 0.0), (-1.0, 1.0, 0.0), (1.0, 1.0, 0.0)], [], [(0, 1, 3, 2)])
_uv = me_plane_009.uv_layers.new(name='UVMap')
_uv.uv.foreach_set('vector', [0.0, 0.0, 1.0, 0.0, 1.0, 1.0, 0.0, 1.0])
me_plane_009.update()
me_cube_025 = bpy.data.meshes.new('Cube.025')
me_cube_025.from_pydata([(0.09038, 0.09038, 2.002), (0.09407, 0.04663, 0.07287), (0.09038, -0.09038, 2.002), (0.09407, -0.1341, 0.07287), (-0.09038, 0.09038, 2.002), (-0.0867, 0.04663, 0.07287), (-0.09038, -0.09038, 2.002), (-0.0867, -0.1341, 0.07287), (0.09403, 0.1054, 1.338), (0.09038, 0.09376, 0.6684), (-0.09038, -0.08701, 0.6684), (-0.08674, -0.07539, 1.338), (0.09403, -0.07539, 1.338), (0.09038, -0.08701, 0.6684), (-0.08674, 0.1054, 1.338), (-0.09038, 0.09376, 0.6684)], [], [(0, 4, 6, 2), (12, 2, 6, 11), (11, 6, 4, 14), (5, 1, 3, 7), (8, 0, 2, 12), (14, 4, 0, 8), (5, 15, 9, 1), (15, 14, 8, 9), (1, 9, 13, 3), (9, 8, 12, 13), (7, 10, 15, 5), (10, 11, 14, 15), (3, 13, 10, 7), (13, 12, 11, 10)])
_uv = me_cube_025.uv_layers.new(name='UVMap')
_uv.uv.foreach_set('vector', [0.625, 0.5, 0.875, 0.5, 0.875, 0.75, 0.625, 0.75, 0.5417, 0.75, 0.625, 0.75, 0.625, 1.0, 0.5417, 1.0, 0.5417, 0.0, 0.625, 0.0, 0.625, 0.25, 0.5417, 0.25, 0.125, 0.5, 0.375, 0.5, 0.375, 0.75, 0.125, 0.75, 0.5417, 0.5, 0.625, 0.5, 0.625, 0.75, 0.5417, 0.75, 0.5417, 0.25, 0.625, 0.25, 0.625, 0.5, 0.5417, 0.5, 0.375, 0.25, 0.4583, 0.25, 0.4583, 0.5, 0.375, 0.5, 0.4583, 0.25, 0.5417, 0.25, 0.5417, 0.5, 0.4583, 0.5, 0.375, 0.5, 0.4583, 0.5, 0.4583, 0.75, 0.375, 0.75, 0.4583, 0.5, 0.5417, 0.5, 0.5417, 0.75, 0.4583, 0.75, 0.375, 0.0, 0.4583, 0.0, 0.4583, 0.25, 0.375, 0.25, 0.4583, 0.0, 0.5417, 0.0, 0.5417, 0.25, 0.4583, 0.25, 0.375, 0.75, 0.4583, 0.75, 0.4583, 1.0, 0.375, 1.0, 0.4583, 0.75, 0.5417, 0.75, 0.5417, 1.0, 0.4583, 1.0])
me_cube_025.materials.append(mat_material)
me_cube_025.use_mirror_vertex_groups = False
me_cube_025.update()

# ---- objects
ob_cube_005 = bpy.data.objects.new('Cube.005', me_cube_005)
ob_cube_006 = bpy.data.objects.new('Cube.006', me_cube_006)
ob_cube_007 = bpy.data.objects.new('Cube.007', me_cube_007)
ob_cube_008 = bpy.data.objects.new('Cube.008', me_cube_008)
ob_cube_010 = bpy.data.objects.new('Cube.010', me_cube_010)
ob_plane_002 = bpy.data.objects.new('Plane.002', me_plane_002)
ob_plane_003 = bpy.data.objects.new('Plane.003', me_plane_003)
ob_plane_004 = bpy.data.objects.new('Plane.004', me_plane_004)
ob_plane_005 = bpy.data.objects.new('Plane.005', me_plane_005)
ob_plane_006 = bpy.data.objects.new('Plane.006', me_plane_006)
ob_cube_004 = bpy.data.objects.new('Cube.004', me_cube_011)
ob_plane_001 = bpy.data.objects.new('Plane.001', me_plane_007)
ob_cube_003 = bpy.data.objects.new('Cube.003', me_cube_012)
ob_plane = bpy.data.objects.new('Plane', me_plane_008)
ob_plane_007 = bpy.data.objects.new('Plane.007', me_plane_009)
ob_cube_014 = bpy.data.objects.new('Cube.014', me_cube_025)

# ---- transforms, parenting, visibility, modifiers, constraints
ob_cube_005.location = (-4.546, 0.0, 0.0)
ob_cube_005.rotation_euler = (0.4267, -0.01419, 0.08784)
ob_cube_005.scale = (1.033, 1.033, 1.033)
ob_cube_005.lock_rotations_4d = False
ob_cube_005.empty_display_type = 'ARROWS'
ob_cube_005.lineart.crease_threshold = 0.0
_m = ob_cube_005.modifiers.new('Bevel', 'BEVEL')
_m.width = 0.01
_m.width_pct = 0.01
_m.angle_limit = 0.5114
ob_cube_006.location = (-4.546, 2.033, 0.0)
ob_cube_006.rotation_euler = (-0.3412, -0.01585, -0.0696)
ob_cube_006.scale = (1.0, 1.029, 1.212)
ob_cube_006.lock_rotations_4d = False
ob_cube_006.empty_display_type = 'ARROWS'
ob_cube_006.lineart.crease_threshold = 0.0
_m = ob_cube_006.modifiers.new('Bevel', 'BEVEL')
_m.width = 0.01
_m.width_pct = 0.01
_m.angle_limit = 0.5114
ob_cube_007.location = (-4.61, 3.061, 2.314)
ob_cube_007.rotation_euler = (1.669, 0.07682, 0.005452)
ob_cube_007.scale = (1.0, 1.0, 2.078)
ob_cube_007.lock_rotations_4d = False
ob_cube_007.empty_display_type = 'ARROWS'
ob_cube_007.lineart.crease_threshold = 0.0
_m = ob_cube_007.modifiers.new('Bevel', 'BEVEL')
_m.width = 0.01
_m.width_pct = 0.01
_m.angle_limit = 0.5114
ob_cube_008.location = (-4.546, 2.926, 2.268)
ob_cube_008.rotation_euler = (0.6971, -0.03719, 0.08085)
ob_cube_008.scale = (1.0, 1.178, 1.697)
ob_cube_008.lock_rotations_4d = False
ob_cube_008.empty_display_type = 'ARROWS'
ob_cube_008.lineart.crease_threshold = 0.0
_m = ob_cube_008.modifiers.new('Bevel', 'BEVEL')
_m.width = 0.01
_m.width_pct = 0.01
_m.angle_limit = 0.5114
ob_cube_010.location = (-5.251, 0.7527, 4.848)
ob_cube_010.rotation_euler = (1.557, 0.07695, 1.568)
ob_cube_010.scale = (1.468, 1.468, 3.05)
ob_cube_010.lock_rotations_4d = False
ob_cube_010.empty_display_type = 'ARROWS'
ob_cube_010.lineart.crease_threshold = 0.0
_m = ob_cube_010.modifiers.new('Bevel', 'BEVEL')
_m.width = 0.01
_m.width_pct = 0.01
_m.angle_limit = 0.5114
ob_plane_002.location = (0.0, 1.043, 0.9682)
ob_plane_002.rotation_euler = (-0.0, 1.571, 0.0)
ob_plane_003.location = (-4.592, 0.9789, 0.9682)
ob_plane_003.rotation_euler = (-3.142, 1.571, 0.0)
ob_plane_004.location = (0.0, 1.043, 2.801)
ob_plane_004.rotation_euler = (-0.0, 1.571, 0.0)
ob_plane_005.location = (-4.535, 1.043, 2.801)
ob_plane_005.rotation_euler = (-3.142, 1.571, 0.0)
ob_plane_006.location = (-3.258, 0.04768, 0.9682)
ob_plane_006.rotation_euler = (-4.712, 1.571, 0.0)
ob_cube_004.location = (-0.02043, -1.009, 1.973)
ob_cube_004.rotation_euler = (-0.5373, 0.06416, 0.06168)
ob_cube_004.scale = (1.0, 1.178, 1.697)
ob_cube_004.lock_rotations_4d = False
ob_cube_004.empty_display_type = 'ARROWS'
ob_cube_004.lineart.crease_threshold = 0.0
_m = ob_cube_004.modifiers.new('Bevel', 'BEVEL')
_m.width = 0.01
_m.width_pct = 0.01
_m.angle_limit = 0.5114
ob_plane_001.location = (-2.375, 1.043, 0.9682)
ob_plane_001.rotation_euler = (-1.571, 1.571, 0.0)
ob_cube_003.location = (-3.735, 1.517, 4.249)
ob_cube_003.scale = (0.2063, 0.2063, 0.2063)
ob_plane.location = (0.07884, 0.3975, 1.06)
ob_plane.rotation_euler = (-0.0, 1.571, 0.0)
ob_plane.scale = (0.3261, 0.3261, 0.3261)
ob_plane_007.location = (0.07884, 0.9509, 3.236)
ob_plane_007.rotation_euler = (3.142, -1.571, 0.0)
ob_plane_007.scale = (0.3261, 0.3261, 0.3261)
ob_cube_014.location = (0.0009899, 1.247, -0.0564)
ob_cube_014.rotation_euler = (6.334, 0.001813, -0.077)
ob_cube_014.scale = (0.7854, 0.4838, 0.706)
ob_cube_014.lock_rotations_4d = False
ob_cube_014.empty_display_type = 'ARROWS'
ob_cube_014.lineart.crease_threshold = 0.0
_m = ob_cube_014.modifiers.new('Bevel', 'BEVEL')
_m.width = 0.01
_m.width_pct = 0.01
_m.angle_limit = 0.5114
_m = ob_cube_014.modifiers.new('Array', 'ARRAY')
_m.count = 6
_m.relative_offset_displace = (0.0, 0.8, 0.0)

# ---- collection membership
col_collection.objects.link(ob_cube_005)
col_collection.objects.link(ob_cube_006)
col_collection.objects.link(ob_cube_007)
col_collection.objects.link(ob_cube_008)
col_collection.objects.link(ob_cube_010)
col_collection.objects.link(ob_plane_002)
col_collection.objects.link(ob_plane_003)
col_collection.objects.link(ob_plane_004)
col_collection.objects.link(ob_plane_005)
col_collection.objects.link(ob_plane_006)
col_collection.objects.link(ob_cube_004)
col_collection.objects.link(ob_plane_001)
col_collection.objects.link(ob_cube_003)
col_collection.objects.link(ob_plane)
col_collection.objects.link(ob_plane_007)
col_collection.objects.link(ob_cube_014)

# ---- scene / render settings (as saved in the file)
scene.frame_start = 1; scene.frame_end = 250; scene.frame_set(1)
scene.render.engine = 'BLENDER_EEVEE_NEXT'
bpy.context.view_layer.update()

# ---- added for rendering (the .blend has no active camera and no usable light): camera, sun
cam_auto = bpy.data.cameras.new('AutoCamera')
cam_auto.lens = 50.0
cam_auto.sensor_width = 36.0
cam_auto.clip_end = 1000.0
ob_auto_camera = bpy.data.objects.new('AutoCamera', cam_auto)
scene.collection.objects.link(ob_auto_camera)
ob_auto_camera.location = (6.58298, -9.42752, 9.48648)
ob_auto_camera.rotation_euler = (1.09748, -7.21219e-08, 0.694738)
scene.camera = ob_auto_camera
light_auto_sun = bpy.data.lights.new('AutoSun', 'SUN')
light_auto_sun.energy = 3.0
light_auto_sun.angle = 0.0523599
ob_auto_sun = bpy.data.objects.new('AutoSun', light_auto_sun)
scene.collection.objects.link(ob_auto_sun)
ob_auto_sun.rotation_euler = (0.872665, 0.174533, 0.523599)
bpy.context.view_layer.update()
